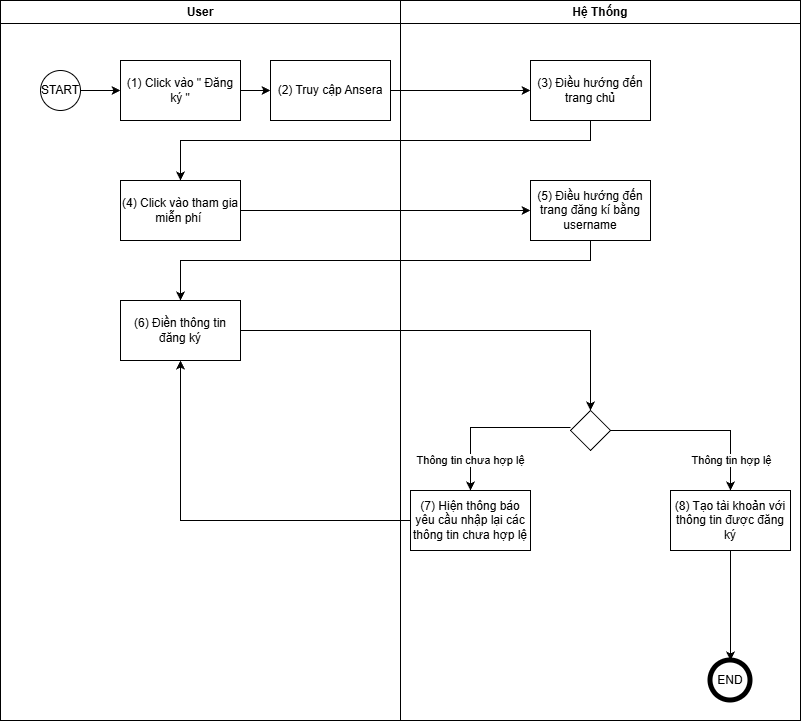

The diagram above was exported from draw.io. Its source (the exported page's mxGraphModel, read from the mxfile embedded in the PNG):
<mxGraphModel dx="857" dy="433" grid="1" gridSize="10" guides="1" tooltips="1" connect="1" arrows="1" fold="1" page="1" pageScale="1" pageWidth="850" pageHeight="1100" background="light-dark(#FFFFFF,#121212)" math="0" shadow="0">
  <root>
    <mxCell id="0" />
    <mxCell id="1" parent="0" />
    <mxCell id="We4_IHuk6V7UTkG-QOAt-2" parent="1" style="swimlane;whiteSpace=wrap;html=1;" value="User" vertex="1">
      <mxGeometry height="720" width="400" x="40" y="80" as="geometry" />
    </mxCell>
    <mxCell id="wq94tUeTsFuhUL9Wk2cn-3" edge="1" parent="We4_IHuk6V7UTkG-QOAt-2" source="We4_IHuk6V7UTkG-QOAt-4" style="edgeStyle=orthogonalEdgeStyle;rounded=0;orthogonalLoop=1;jettySize=auto;html=1;entryX=0;entryY=0.5;entryDx=0;entryDy=0;" target="wq94tUeTsFuhUL9Wk2cn-2">
      <mxGeometry relative="1" as="geometry" />
    </mxCell>
    <mxCell id="We4_IHuk6V7UTkG-QOAt-4" parent="We4_IHuk6V7UTkG-QOAt-2" style="rounded=0;whiteSpace=wrap;html=1;" value="(1) Click vào &quot; Đăng ký &quot;" vertex="1">
      <mxGeometry height="60" width="120" x="120" y="60" as="geometry" />
    </mxCell>
    <mxCell id="wq94tUeTsFuhUL9Wk2cn-1" edge="1" parent="We4_IHuk6V7UTkG-QOAt-2" source="We4_IHuk6V7UTkG-QOAt-5" style="edgeStyle=orthogonalEdgeStyle;rounded=0;orthogonalLoop=1;jettySize=auto;html=1;entryX=0;entryY=0.5;entryDx=0;entryDy=0;" target="We4_IHuk6V7UTkG-QOAt-4">
      <mxGeometry relative="1" as="geometry" />
    </mxCell>
    <mxCell id="We4_IHuk6V7UTkG-QOAt-5" parent="We4_IHuk6V7UTkG-QOAt-2" style="ellipse;whiteSpace=wrap;html=1;aspect=fixed;" value="START" vertex="1">
      <mxGeometry height="40" width="40" x="40" y="70" as="geometry" />
    </mxCell>
    <mxCell id="wq94tUeTsFuhUL9Wk2cn-2" parent="We4_IHuk6V7UTkG-QOAt-2" style="rounded=0;whiteSpace=wrap;html=1;" value="(2) Truy cập Ansera" vertex="1">
      <mxGeometry height="60" width="120" x="270" y="60" as="geometry" />
    </mxCell>
    <mxCell id="wq94tUeTsFuhUL9Wk2cn-7" parent="We4_IHuk6V7UTkG-QOAt-2" style="rounded=0;whiteSpace=wrap;html=1;" value="(4) Click vào tham gia miễn phí&amp;nbsp;" vertex="1">
      <mxGeometry height="60" width="120" x="120" y="180" as="geometry" />
    </mxCell>
    <mxCell id="wq94tUeTsFuhUL9Wk2cn-11" parent="We4_IHuk6V7UTkG-QOAt-2" style="rounded=0;whiteSpace=wrap;html=1;" value="(6) Điền thông tin đăng ký" vertex="1">
      <mxGeometry height="60" width="120" x="120" y="300" as="geometry" />
    </mxCell>
    <mxCell id="We4_IHuk6V7UTkG-QOAt-3" parent="1" style="swimlane;whiteSpace=wrap;html=1;" value="Hệ Thống" vertex="1">
      <mxGeometry height="720" width="400" x="440" y="80" as="geometry" />
    </mxCell>
    <mxCell id="wq94tUeTsFuhUL9Wk2cn-4" parent="We4_IHuk6V7UTkG-QOAt-3" style="rounded=0;whiteSpace=wrap;html=1;" value="(3) Điều hướng đến trang chủ" vertex="1">
      <mxGeometry height="60" width="120" x="130" y="60" as="geometry" />
    </mxCell>
    <mxCell id="wq94tUeTsFuhUL9Wk2cn-9" parent="We4_IHuk6V7UTkG-QOAt-3" style="rounded=0;whiteSpace=wrap;html=1;" value="(5) Điều hướng đến trang đăng kí bằng username" vertex="1">
      <mxGeometry height="60" width="120" x="130" y="180" as="geometry" />
    </mxCell>
    <mxCell id="wq94tUeTsFuhUL9Wk2cn-18" edge="1" parent="We4_IHuk6V7UTkG-QOAt-3" source="wq94tUeTsFuhUL9Wk2cn-15" style="edgeStyle=orthogonalEdgeStyle;rounded=0;orthogonalLoop=1;jettySize=auto;html=1;" target="wq94tUeTsFuhUL9Wk2cn-17">
      <mxGeometry relative="1" as="geometry" />
    </mxCell>
    <mxCell id="wq94tUeTsFuhUL9Wk2cn-19" connectable="0" parent="wq94tUeTsFuhUL9Wk2cn-18" style="edgeLabel;html=1;align=center;verticalAlign=middle;resizable=0;points=[];" value="Thông tin hợp lệ" vertex="1">
      <mxGeometry relative="1" x="-0.215" y="1" as="geometry">
        <mxPoint x="50" y="31" as="offset" />
      </mxGeometry>
    </mxCell>
    <mxCell id="wq94tUeTsFuhUL9Wk2cn-15" parent="We4_IHuk6V7UTkG-QOAt-3" style="rhombus;whiteSpace=wrap;html=1;" value="" vertex="1">
      <mxGeometry height="40" width="40" x="170" y="410" as="geometry" />
    </mxCell>
    <mxCell id="wq94tUeTsFuhUL9Wk2cn-25" edge="1" parent="We4_IHuk6V7UTkG-QOAt-3" source="wq94tUeTsFuhUL9Wk2cn-17" style="edgeStyle=orthogonalEdgeStyle;rounded=0;orthogonalLoop=1;jettySize=auto;html=1;entryX=0.5;entryY=0;entryDx=0;entryDy=0;" target="wq94tUeTsFuhUL9Wk2cn-26">
      <mxGeometry relative="1" as="geometry">
        <mxPoint x="330" y="570" as="targetPoint" />
      </mxGeometry>
    </mxCell>
    <mxCell id="wq94tUeTsFuhUL9Wk2cn-17" parent="We4_IHuk6V7UTkG-QOAt-3" style="rounded=0;whiteSpace=wrap;html=1;" value="(8) Tạo tài khoản với thông tin được đăng ký" vertex="1">
      <mxGeometry height="60" width="120" x="270" y="490" as="geometry" />
    </mxCell>
    <mxCell id="wq94tUeTsFuhUL9Wk2cn-21" parent="We4_IHuk6V7UTkG-QOAt-3" style="rounded=0;whiteSpace=wrap;html=1;" value="(7) Hiện thông báo yêu cầu nhập lại các thông tin chưa hợp lệ" vertex="1">
      <mxGeometry height="60" width="120" x="10" y="490" as="geometry" />
    </mxCell>
    <mxCell id="wq94tUeTsFuhUL9Wk2cn-22" edge="1" parent="We4_IHuk6V7UTkG-QOAt-3" style="edgeStyle=orthogonalEdgeStyle;rounded=0;orthogonalLoop=1;jettySize=auto;html=1;entryX=0.5;entryY=0;entryDx=0;entryDy=0;" target="wq94tUeTsFuhUL9Wk2cn-21">
      <mxGeometry relative="1" as="geometry">
        <mxPoint x="170" y="427" as="sourcePoint" />
        <mxPoint x="74" y="490" as="targetPoint" />
      </mxGeometry>
    </mxCell>
    <mxCell id="wq94tUeTsFuhUL9Wk2cn-23" connectable="0" parent="wq94tUeTsFuhUL9Wk2cn-22" style="edgeLabel;html=1;align=center;verticalAlign=middle;resizable=0;points=[];" value="Thông tin chưa hợp lệ" vertex="1">
      <mxGeometry relative="1" x="-0.166" y="1" as="geometry">
        <mxPoint x="-32" y="32" as="offset" />
      </mxGeometry>
    </mxCell>
    <mxCell id="wq94tUeTsFuhUL9Wk2cn-26" parent="We4_IHuk6V7UTkG-QOAt-3" style="ellipse;whiteSpace=wrap;html=1;aspect=fixed;strokeWidth=5;" value="END" vertex="1">
      <mxGeometry height="40" width="40" x="310" y="660" as="geometry" />
    </mxCell>
    <mxCell id="wq94tUeTsFuhUL9Wk2cn-5" edge="1" parent="1" source="wq94tUeTsFuhUL9Wk2cn-2" style="edgeStyle=orthogonalEdgeStyle;rounded=0;orthogonalLoop=1;jettySize=auto;html=1;entryX=0;entryY=0.5;entryDx=0;entryDy=0;" target="wq94tUeTsFuhUL9Wk2cn-4">
      <mxGeometry relative="1" as="geometry" />
    </mxCell>
    <mxCell id="wq94tUeTsFuhUL9Wk2cn-8" edge="1" parent="1" source="wq94tUeTsFuhUL9Wk2cn-4" style="edgeStyle=orthogonalEdgeStyle;rounded=0;orthogonalLoop=1;jettySize=auto;html=1;entryX=0.5;entryY=0;entryDx=0;entryDy=0;" target="wq94tUeTsFuhUL9Wk2cn-7">
      <mxGeometry relative="1" as="geometry">
        <Array as="points">
          <mxPoint x="630" y="220" />
          <mxPoint x="220" y="220" />
        </Array>
      </mxGeometry>
    </mxCell>
    <mxCell id="wq94tUeTsFuhUL9Wk2cn-10" edge="1" parent="1" source="wq94tUeTsFuhUL9Wk2cn-7" style="edgeStyle=orthogonalEdgeStyle;rounded=0;orthogonalLoop=1;jettySize=auto;html=1;" target="wq94tUeTsFuhUL9Wk2cn-9">
      <mxGeometry relative="1" as="geometry" />
    </mxCell>
    <mxCell id="wq94tUeTsFuhUL9Wk2cn-12" edge="1" parent="1" source="wq94tUeTsFuhUL9Wk2cn-9" style="edgeStyle=orthogonalEdgeStyle;rounded=0;orthogonalLoop=1;jettySize=auto;html=1;" target="wq94tUeTsFuhUL9Wk2cn-11">
      <mxGeometry relative="1" as="geometry">
        <Array as="points">
          <mxPoint x="630" y="340" />
          <mxPoint x="220" y="340" />
        </Array>
      </mxGeometry>
    </mxCell>
    <mxCell id="wq94tUeTsFuhUL9Wk2cn-14" edge="1" parent="1" source="wq94tUeTsFuhUL9Wk2cn-11" style="edgeStyle=orthogonalEdgeStyle;rounded=0;orthogonalLoop=1;jettySize=auto;html=1;entryX=0.5;entryY=0;entryDx=0;entryDy=0;" target="wq94tUeTsFuhUL9Wk2cn-15">
      <mxGeometry relative="1" as="geometry">
        <mxPoint x="570" y="410" as="targetPoint" />
      </mxGeometry>
    </mxCell>
    <mxCell id="wq94tUeTsFuhUL9Wk2cn-24" edge="1" parent="1" source="wq94tUeTsFuhUL9Wk2cn-21" style="edgeStyle=orthogonalEdgeStyle;rounded=0;orthogonalLoop=1;jettySize=auto;html=1;entryX=0.5;entryY=1;entryDx=0;entryDy=0;" target="wq94tUeTsFuhUL9Wk2cn-11">
      <mxGeometry relative="1" as="geometry" />
    </mxCell>
  </root>
</mxGraphModel>